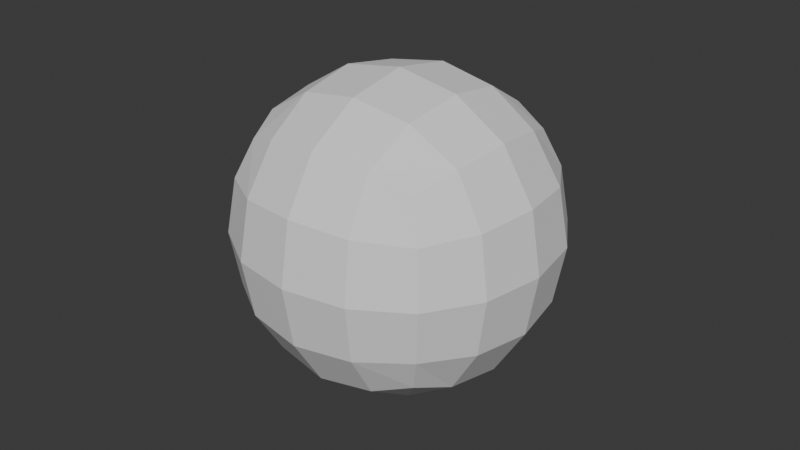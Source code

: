 # Source: Elem.blend  (saved by Blender 4.0.36; exported with 4.5.12 LTS)
import bpy
from mathutils import Matrix  # noqa: F401  (used for matrix-valued properties, if any)

bpy.ops.wm.read_factory_settings(use_empty=True)
scene = bpy.context.scene
scene.name = 'Scene'

# ---- collections
col_collection = bpy.data.collections.new('Collection'); scene.collection.children.link(col_collection)

# ---- world
world_world = bpy.data.worlds.new('World'); scene.world = world_world
world_world.use_nodes = True; world_world.node_tree.nodes.clear()
_N = world_world.node_tree.nodes; _L = world_world.node_tree.links
n0 = _N.new('ShaderNodeOutputWorld'); n0.name = 'World Output'; n0.location = (300, 300)
n1 = _N.new('ShaderNodeBackground'); n1.name = 'Background'; n1.location = (10, 300)
n1.inputs[0].default_value = (0.05088, 0.05088, 0.05088, 1.0)
_L.new(n1.outputs[0], n0.inputs[0])
n0.is_active_output = True
world_world.color = (0.05088, 0.05088, 0.05088)
world_world.use_sun_shadow = False
world_world.sun_shadow_jitter_overblur = 0.0

# ---- meshes
me_cube_001 = bpy.data.meshes.new('Cube.001')
me_cube_001.from_pydata([(-1.0, -1.0, -1.0), (-1.0, -1.0, 1.0), (-1.0, 1.0, -1.0), (-1.0, 1.0, 1.0), (1.0, -1.0, -1.0), (1.0, -1.0, 1.0), (1.0, 1.0, -1.0), (1.0, 1.0, 1.0)], [], [(0, 1, 3, 2), (2, 3, 7, 6), (6, 7, 5, 4), (4, 5, 1, 0), (2, 6, 4, 0), (7, 3, 1, 5)])
_uv = me_cube_001.uv_layers.new(name='UVMap')
_uv.uv.foreach_set('vector', [0.375, 0.0, 0.625, 0.0, 0.625, 0.25, 0.375, 0.25, 0.375, 0.25, 0.625, 0.25, 0.625, 0.5, 0.375, 0.5, 0.375, 0.5, 0.625, 0.5, 0.625, 0.75, 0.375, 0.75, 0.375, 0.75, 0.625, 0.75, 0.625, 1.0, 0.375, 1.0, 0.125, 0.5, 0.375, 0.5, 0.375, 0.75, 0.125, 0.75, 0.625, 0.5, 0.875, 0.5, 0.875, 0.75, 0.625, 0.75])
me_cube_001.update()

# ---- objects
ob_empty = bpy.data.objects.new('Empty', None)
ob_empty_001 = bpy.data.objects.new('Empty.001', None)
ob_cube = bpy.data.objects.new('Cube', me_cube_001)

# ---- transforms, parenting, visibility, modifiers, constraints
ob_empty.location = (-3.626e-17, 1.39, 0.0)
ob_empty.rotation_euler = (1.571, -0.0, 1.571)
ob_empty.empty_display_type = 'IMAGE'
ob_empty.empty_display_size = 5.0
ob_empty_001.location = (1.607, 6.583e-08, 0.0)
ob_empty_001.rotation_euler = (1.571, 0.0, 3.142)
ob_empty_001.empty_display_type = 'IMAGE'
ob_empty_001.empty_display_size = 5.0
ob_cube.location = (0.0, 0.0, -0.3104)
ob_cube.scale = (0.5, 0.5, 0.5)
_m = ob_cube.modifiers.new('Subdivision', 'SUBSURF')
_m.levels = 2

# ---- collection membership
col_collection.objects.link(ob_empty)
col_collection.objects.link(ob_empty_001)
col_collection.objects.link(ob_cube)

# ---- scene / render settings (as saved in the file)
scene.frame_start = 1; scene.frame_end = 250; scene.frame_set(1)
scene.render.engine = 'BLENDER_EEVEE_NEXT'
scene.cycles.sampling_pattern = 'TABULATED_SOBOL'
bpy.context.view_layer.update()

# ---- added for rendering (the .blend has no active camera and no usable light): camera, sun
cam_auto = bpy.data.cameras.new('AutoCamera')
cam_auto.lens = 50.0
cam_auto.sensor_width = 36.0
cam_auto.clip_end = 1000.0
ob_auto_camera = bpy.data.objects.new('AutoCamera', cam_auto)
scene.collection.objects.link(ob_auto_camera)
ob_auto_camera.location = (1.60254, -1.92304, 0.971629)
ob_auto_camera.rotation_euler = (1.09748, -7.21219e-08, 0.694738)
scene.camera = ob_auto_camera
light_auto_sun = bpy.data.lights.new('AutoSun', 'SUN')
light_auto_sun.energy = 3.0
light_auto_sun.angle = 0.0523599
ob_auto_sun = bpy.data.objects.new('AutoSun', light_auto_sun)
scene.collection.objects.link(ob_auto_sun)
ob_auto_sun.rotation_euler = (0.872665, 0.174533, 0.523599)
bpy.context.view_layer.update()
